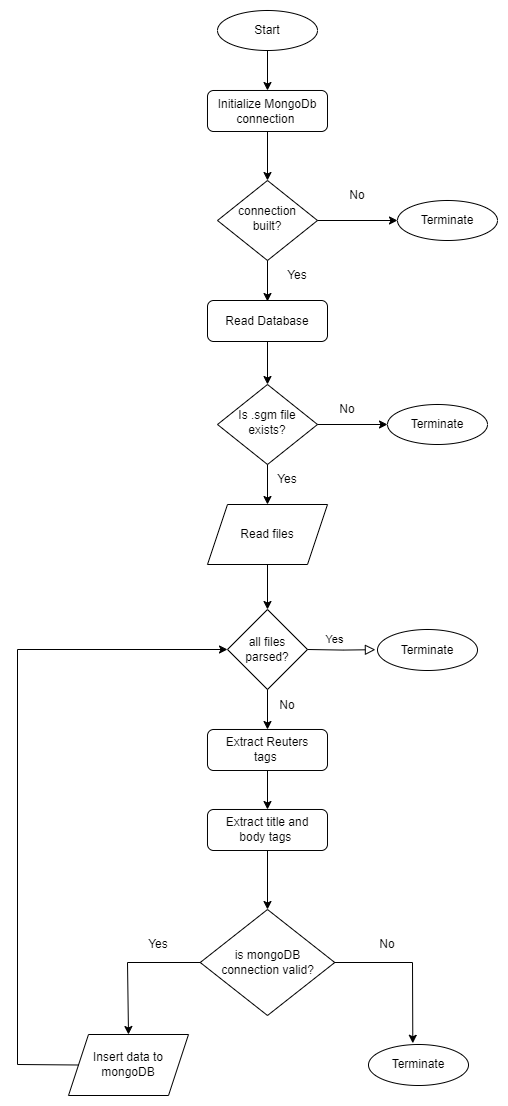

The diagram above was exported from draw.io. Its source (the exported page's mxGraphModel, read from the mxfile embedded in the PNG):
<mxGraphModel dx="2843" dy="2263" grid="1" gridSize="10" guides="1" tooltips="1" connect="1" arrows="1" fold="1" page="1" pageScale="1" pageWidth="827" pageHeight="1169" math="0" shadow="0">
  <root>
    <mxCell id="WIyWlLk6GJQsqaUBKTNV-0" />
    <mxCell id="WIyWlLk6GJQsqaUBKTNV-1" parent="WIyWlLk6GJQsqaUBKTNV-0" />
    <mxCell id="WIyWlLk6GJQsqaUBKTNV-6" value="Is .sgm file exists?" style="rhombus;whiteSpace=wrap;html=1;shadow=0;fontFamily=Helvetica;fontSize=12;align=center;strokeWidth=1;spacing=6;spacingTop=-4;" parent="WIyWlLk6GJQsqaUBKTNV-1" vertex="1">
      <mxGeometry x="170" y="331" width="100" height="80" as="geometry" />
    </mxCell>
    <mxCell id="WIyWlLk6GJQsqaUBKTNV-11" value="Extract Reuters&lt;br&gt;tags&amp;nbsp;" style="rounded=1;whiteSpace=wrap;html=1;fontSize=12;glass=0;strokeWidth=1;shadow=0;" parent="WIyWlLk6GJQsqaUBKTNV-1" vertex="1">
      <mxGeometry x="160" y="676" width="120" height="41" as="geometry" />
    </mxCell>
    <mxCell id="KQUv2iufXep_kmgDXGiT-0" value="Start" style="ellipse;whiteSpace=wrap;html=1;" vertex="1" parent="WIyWlLk6GJQsqaUBKTNV-1">
      <mxGeometry x="170" y="-43" width="100" height="40" as="geometry" />
    </mxCell>
    <mxCell id="KQUv2iufXep_kmgDXGiT-3" value="Terminate" style="ellipse;whiteSpace=wrap;html=1;" vertex="1" parent="WIyWlLk6GJQsqaUBKTNV-1">
      <mxGeometry x="340" y="351" width="100" height="40" as="geometry" />
    </mxCell>
    <mxCell id="KQUv2iufXep_kmgDXGiT-4" value="Read files" style="shape=parallelogram;perimeter=parallelogramPerimeter;whiteSpace=wrap;html=1;fixedSize=1;" vertex="1" parent="WIyWlLk6GJQsqaUBKTNV-1">
      <mxGeometry x="160" y="451" width="120" height="60" as="geometry" />
    </mxCell>
    <mxCell id="KQUv2iufXep_kmgDXGiT-5" value="Extract title and body&amp;nbsp;tags&amp;nbsp;" style="rounded=1;whiteSpace=wrap;html=1;fontSize=12;glass=0;strokeWidth=1;shadow=0;" vertex="1" parent="WIyWlLk6GJQsqaUBKTNV-1">
      <mxGeometry x="160" y="756" width="120" height="41" as="geometry" />
    </mxCell>
    <mxCell id="KQUv2iufXep_kmgDXGiT-6" value="Insert data to mongoDB" style="shape=parallelogram;perimeter=parallelogramPerimeter;whiteSpace=wrap;html=1;fixedSize=1;" vertex="1" parent="WIyWlLk6GJQsqaUBKTNV-1">
      <mxGeometry x="21" y="981" width="120" height="61" as="geometry" />
    </mxCell>
    <mxCell id="KQUv2iufXep_kmgDXGiT-7" value="is mongoDB &lt;br&gt;connection valid?" style="rhombus;whiteSpace=wrap;html=1;" vertex="1" parent="WIyWlLk6GJQsqaUBKTNV-1">
      <mxGeometry x="152.75" y="856" width="134.5" height="106" as="geometry" />
    </mxCell>
    <mxCell id="KQUv2iufXep_kmgDXGiT-9" value="Terminate" style="ellipse;whiteSpace=wrap;html=1;" vertex="1" parent="WIyWlLk6GJQsqaUBKTNV-1">
      <mxGeometry x="321" y="991" width="100" height="41" as="geometry" />
    </mxCell>
    <mxCell id="KQUv2iufXep_kmgDXGiT-10" value="" style="endArrow=classic;html=1;rounded=0;exitX=1;exitY=0.5;exitDx=0;exitDy=0;entryX=0.443;entryY=-0.03;entryDx=0;entryDy=0;entryPerimeter=0;" edge="1" parent="WIyWlLk6GJQsqaUBKTNV-1" source="KQUv2iufXep_kmgDXGiT-7" target="KQUv2iufXep_kmgDXGiT-9">
      <mxGeometry width="50" height="50" relative="1" as="geometry">
        <mxPoint x="301" y="971" as="sourcePoint" />
        <mxPoint x="351" y="921" as="targetPoint" />
        <Array as="points">
          <mxPoint x="365" y="909" />
        </Array>
      </mxGeometry>
    </mxCell>
    <mxCell id="KQUv2iufXep_kmgDXGiT-11" value="" style="endArrow=classic;html=1;rounded=0;exitX=0.5;exitY=1;exitDx=0;exitDy=0;entryX=0.5;entryY=0;entryDx=0;entryDy=0;" edge="1" parent="WIyWlLk6GJQsqaUBKTNV-1" source="KQUv2iufXep_kmgDXGiT-5" target="KQUv2iufXep_kmgDXGiT-7">
      <mxGeometry width="50" height="50" relative="1" as="geometry">
        <mxPoint x="190" y="931" as="sourcePoint" />
        <mxPoint x="240" y="881" as="targetPoint" />
      </mxGeometry>
    </mxCell>
    <mxCell id="KQUv2iufXep_kmgDXGiT-13" value="Yes" style="text;html=1;strokeColor=none;fillColor=none;align=center;verticalAlign=middle;whiteSpace=wrap;rounded=0;" vertex="1" parent="WIyWlLk6GJQsqaUBKTNV-1">
      <mxGeometry x="81" y="876" width="60" height="31" as="geometry" />
    </mxCell>
    <mxCell id="KQUv2iufXep_kmgDXGiT-14" value="No" style="text;html=1;strokeColor=none;fillColor=none;align=center;verticalAlign=middle;whiteSpace=wrap;rounded=0;" vertex="1" parent="WIyWlLk6GJQsqaUBKTNV-1">
      <mxGeometry x="310" y="876" width="60" height="31" as="geometry" />
    </mxCell>
    <mxCell id="KQUv2iufXep_kmgDXGiT-15" value="" style="endArrow=classic;html=1;rounded=0;entryX=0.5;entryY=0;entryDx=0;entryDy=0;exitX=0;exitY=0.5;exitDx=0;exitDy=0;" edge="1" parent="WIyWlLk6GJQsqaUBKTNV-1" source="KQUv2iufXep_kmgDXGiT-7" target="KQUv2iufXep_kmgDXGiT-6">
      <mxGeometry width="50" height="50" relative="1" as="geometry">
        <mxPoint x="70" y="946" as="sourcePoint" />
        <mxPoint x="120" y="896" as="targetPoint" />
        <Array as="points">
          <mxPoint x="80" y="909" />
        </Array>
      </mxGeometry>
    </mxCell>
    <mxCell id="KQUv2iufXep_kmgDXGiT-16" value="" style="endArrow=classic;html=1;rounded=0;exitX=0.5;exitY=1;exitDx=0;exitDy=0;entryX=0.5;entryY=0;entryDx=0;entryDy=0;" edge="1" parent="WIyWlLk6GJQsqaUBKTNV-1" source="WIyWlLk6GJQsqaUBKTNV-11" target="KQUv2iufXep_kmgDXGiT-5">
      <mxGeometry width="50" height="50" relative="1" as="geometry">
        <mxPoint x="319" y="736" as="sourcePoint" />
        <mxPoint x="369" y="686" as="targetPoint" />
      </mxGeometry>
    </mxCell>
    <mxCell id="KQUv2iufXep_kmgDXGiT-18" value="all files parsed?" style="rhombus;whiteSpace=wrap;html=1;" vertex="1" parent="WIyWlLk6GJQsqaUBKTNV-1">
      <mxGeometry x="180" y="556" width="80" height="80" as="geometry" />
    </mxCell>
    <mxCell id="KQUv2iufXep_kmgDXGiT-19" value="" style="endArrow=classic;html=1;rounded=0;exitX=0.5;exitY=1;exitDx=0;exitDy=0;entryX=0.5;entryY=0;entryDx=0;entryDy=0;" edge="1" parent="WIyWlLk6GJQsqaUBKTNV-1" source="KQUv2iufXep_kmgDXGiT-4" target="KQUv2iufXep_kmgDXGiT-18">
      <mxGeometry width="50" height="50" relative="1" as="geometry">
        <mxPoint x="280" y="410" as="sourcePoint" />
        <mxPoint x="330" y="360" as="targetPoint" />
      </mxGeometry>
    </mxCell>
    <mxCell id="KQUv2iufXep_kmgDXGiT-20" value="Yes" style="edgeStyle=orthogonalEdgeStyle;rounded=0;html=1;jettySize=auto;orthogonalLoop=1;fontSize=11;endArrow=block;endFill=0;endSize=8;strokeWidth=1;shadow=0;labelBackgroundColor=none;entryX=-0.021;entryY=0.492;entryDx=0;entryDy=0;entryPerimeter=0;" edge="1" parent="WIyWlLk6GJQsqaUBKTNV-1" target="KQUv2iufXep_kmgDXGiT-21">
      <mxGeometry x="-0.2133" y="10" relative="1" as="geometry">
        <mxPoint as="offset" />
        <mxPoint x="260" y="596" as="sourcePoint" />
        <mxPoint x="310" y="596" as="targetPoint" />
      </mxGeometry>
    </mxCell>
    <mxCell id="KQUv2iufXep_kmgDXGiT-21" value="Terminate" style="ellipse;whiteSpace=wrap;html=1;" vertex="1" parent="WIyWlLk6GJQsqaUBKTNV-1">
      <mxGeometry x="330" y="576" width="100" height="41" as="geometry" />
    </mxCell>
    <mxCell id="KQUv2iufXep_kmgDXGiT-22" value="" style="endArrow=classic;html=1;rounded=0;exitX=0.5;exitY=1;exitDx=0;exitDy=0;entryX=0.5;entryY=0;entryDx=0;entryDy=0;" edge="1" parent="WIyWlLk6GJQsqaUBKTNV-1" target="WIyWlLk6GJQsqaUBKTNV-11">
      <mxGeometry width="50" height="50" relative="1" as="geometry">
        <mxPoint x="220" y="636" as="sourcePoint" />
        <mxPoint x="280" y="616" as="targetPoint" />
      </mxGeometry>
    </mxCell>
    <mxCell id="KQUv2iufXep_kmgDXGiT-23" value="No" style="text;html=1;strokeColor=none;fillColor=none;align=center;verticalAlign=middle;whiteSpace=wrap;rounded=0;" vertex="1" parent="WIyWlLk6GJQsqaUBKTNV-1">
      <mxGeometry x="210" y="636" width="60" height="31" as="geometry" />
    </mxCell>
    <mxCell id="KQUv2iufXep_kmgDXGiT-26" value="" style="endArrow=classic;html=1;rounded=0;exitX=1;exitY=0.5;exitDx=0;exitDy=0;entryX=0;entryY=0.5;entryDx=0;entryDy=0;" edge="1" parent="WIyWlLk6GJQsqaUBKTNV-1" source="WIyWlLk6GJQsqaUBKTNV-6" target="KQUv2iufXep_kmgDXGiT-3">
      <mxGeometry width="50" height="50" relative="1" as="geometry">
        <mxPoint x="287.25" y="411" as="sourcePoint" />
        <mxPoint x="337.25" y="361" as="targetPoint" />
      </mxGeometry>
    </mxCell>
    <mxCell id="KQUv2iufXep_kmgDXGiT-28" value="No" style="text;html=1;strokeColor=none;fillColor=none;align=center;verticalAlign=middle;whiteSpace=wrap;rounded=0;" vertex="1" parent="WIyWlLk6GJQsqaUBKTNV-1">
      <mxGeometry x="270" y="341" width="60" height="30" as="geometry" />
    </mxCell>
    <mxCell id="KQUv2iufXep_kmgDXGiT-29" value="" style="endArrow=classic;html=1;rounded=0;exitX=0.5;exitY=1;exitDx=0;exitDy=0;entryX=0.5;entryY=0;entryDx=0;entryDy=0;" edge="1" parent="WIyWlLk6GJQsqaUBKTNV-1" source="WIyWlLk6GJQsqaUBKTNV-6" target="KQUv2iufXep_kmgDXGiT-4">
      <mxGeometry width="50" height="50" relative="1" as="geometry">
        <mxPoint x="240" y="441" as="sourcePoint" />
        <mxPoint x="290" y="391" as="targetPoint" />
      </mxGeometry>
    </mxCell>
    <mxCell id="KQUv2iufXep_kmgDXGiT-30" value="Yes" style="text;html=1;strokeColor=none;fillColor=none;align=center;verticalAlign=middle;whiteSpace=wrap;rounded=0;" vertex="1" parent="WIyWlLk6GJQsqaUBKTNV-1">
      <mxGeometry x="210" y="411" width="60" height="30" as="geometry" />
    </mxCell>
    <mxCell id="KQUv2iufXep_kmgDXGiT-31" value="" style="endArrow=classic;html=1;rounded=0;exitX=0;exitY=0.5;exitDx=0;exitDy=0;entryX=0;entryY=0.5;entryDx=0;entryDy=0;" edge="1" parent="WIyWlLk6GJQsqaUBKTNV-1" source="KQUv2iufXep_kmgDXGiT-6">
      <mxGeometry width="50" height="50" relative="1" as="geometry">
        <mxPoint x="-10" y="956" as="sourcePoint" />
        <mxPoint x="180" y="596" as="targetPoint" />
        <Array as="points">
          <mxPoint x="-30" y="1011" />
          <mxPoint x="-30" y="596" />
        </Array>
      </mxGeometry>
    </mxCell>
    <mxCell id="KQUv2iufXep_kmgDXGiT-33" value="Initialize MongoDb connection&amp;nbsp;" style="rounded=1;whiteSpace=wrap;html=1;fontSize=12;glass=0;strokeWidth=1;shadow=0;" vertex="1" parent="WIyWlLk6GJQsqaUBKTNV-1">
      <mxGeometry x="160" y="37" width="120" height="41" as="geometry" />
    </mxCell>
    <mxCell id="KQUv2iufXep_kmgDXGiT-34" value="connection built?" style="rhombus;whiteSpace=wrap;html=1;shadow=0;fontFamily=Helvetica;fontSize=12;align=center;strokeWidth=1;spacing=6;spacingTop=-4;" vertex="1" parent="WIyWlLk6GJQsqaUBKTNV-1">
      <mxGeometry x="170" y="127" width="100" height="80" as="geometry" />
    </mxCell>
    <mxCell id="KQUv2iufXep_kmgDXGiT-35" value="Terminate" style="ellipse;whiteSpace=wrap;html=1;" vertex="1" parent="WIyWlLk6GJQsqaUBKTNV-1">
      <mxGeometry x="350" y="147" width="100" height="40" as="geometry" />
    </mxCell>
    <mxCell id="KQUv2iufXep_kmgDXGiT-36" value="No" style="text;html=1;strokeColor=none;fillColor=none;align=center;verticalAlign=middle;whiteSpace=wrap;rounded=0;" vertex="1" parent="WIyWlLk6GJQsqaUBKTNV-1">
      <mxGeometry x="280" y="127" width="60" height="30" as="geometry" />
    </mxCell>
    <mxCell id="KQUv2iufXep_kmgDXGiT-37" value="" style="endArrow=classic;html=1;rounded=0;exitX=1;exitY=0.5;exitDx=0;exitDy=0;entryX=0;entryY=0.5;entryDx=0;entryDy=0;" edge="1" parent="WIyWlLk6GJQsqaUBKTNV-1" source="KQUv2iufXep_kmgDXGiT-34" target="KQUv2iufXep_kmgDXGiT-35">
      <mxGeometry width="50" height="50" relative="1" as="geometry">
        <mxPoint x="280" y="207" as="sourcePoint" />
        <mxPoint x="330" y="157" as="targetPoint" />
      </mxGeometry>
    </mxCell>
    <mxCell id="KQUv2iufXep_kmgDXGiT-38" value="" style="endArrow=classic;html=1;rounded=0;entryX=0.5;entryY=0;entryDx=0;entryDy=0;" edge="1" parent="WIyWlLk6GJQsqaUBKTNV-1" source="KQUv2iufXep_kmgDXGiT-34">
      <mxGeometry width="50" height="50" relative="1" as="geometry">
        <mxPoint x="250" y="257" as="sourcePoint" />
        <mxPoint x="220" y="248" as="targetPoint" />
      </mxGeometry>
    </mxCell>
    <mxCell id="KQUv2iufXep_kmgDXGiT-39" value="Yes" style="text;html=1;strokeColor=none;fillColor=none;align=center;verticalAlign=middle;whiteSpace=wrap;rounded=0;" vertex="1" parent="WIyWlLk6GJQsqaUBKTNV-1">
      <mxGeometry x="220" y="207" width="60" height="30" as="geometry" />
    </mxCell>
    <mxCell id="KQUv2iufXep_kmgDXGiT-40" value="" style="endArrow=classic;html=1;rounded=0;exitX=0.5;exitY=1;exitDx=0;exitDy=0;entryX=0.5;entryY=0;entryDx=0;entryDy=0;" edge="1" parent="WIyWlLk6GJQsqaUBKTNV-1" source="KQUv2iufXep_kmgDXGiT-33" target="KQUv2iufXep_kmgDXGiT-34">
      <mxGeometry width="50" height="50" relative="1" as="geometry">
        <mxPoint x="220" y="127" as="sourcePoint" />
        <mxPoint x="270" y="77" as="targetPoint" />
      </mxGeometry>
    </mxCell>
    <mxCell id="KQUv2iufXep_kmgDXGiT-41" value="" style="endArrow=classic;html=1;rounded=0;exitX=0.5;exitY=1;exitDx=0;exitDy=0;entryX=0.5;entryY=0;entryDx=0;entryDy=0;" edge="1" parent="WIyWlLk6GJQsqaUBKTNV-1" source="KQUv2iufXep_kmgDXGiT-0" target="KQUv2iufXep_kmgDXGiT-33">
      <mxGeometry width="50" height="50" relative="1" as="geometry">
        <mxPoint x="230" y="47" as="sourcePoint" />
        <mxPoint x="280" y="-3" as="targetPoint" />
      </mxGeometry>
    </mxCell>
    <mxCell id="KQUv2iufXep_kmgDXGiT-42" value="Read Database" style="rounded=1;whiteSpace=wrap;html=1;fontSize=12;glass=0;strokeWidth=1;shadow=0;" vertex="1" parent="WIyWlLk6GJQsqaUBKTNV-1">
      <mxGeometry x="160" y="247" width="120" height="41" as="geometry" />
    </mxCell>
    <mxCell id="KQUv2iufXep_kmgDXGiT-43" value="" style="endArrow=classic;html=1;rounded=0;exitX=0.5;exitY=1;exitDx=0;exitDy=0;entryX=0.5;entryY=0;entryDx=0;entryDy=0;" edge="1" parent="WIyWlLk6GJQsqaUBKTNV-1" source="KQUv2iufXep_kmgDXGiT-42" target="WIyWlLk6GJQsqaUBKTNV-6">
      <mxGeometry width="50" height="50" relative="1" as="geometry">
        <mxPoint x="190" y="310" as="sourcePoint" />
        <mxPoint x="240" y="260" as="targetPoint" />
      </mxGeometry>
    </mxCell>
  </root>
</mxGraphModel>